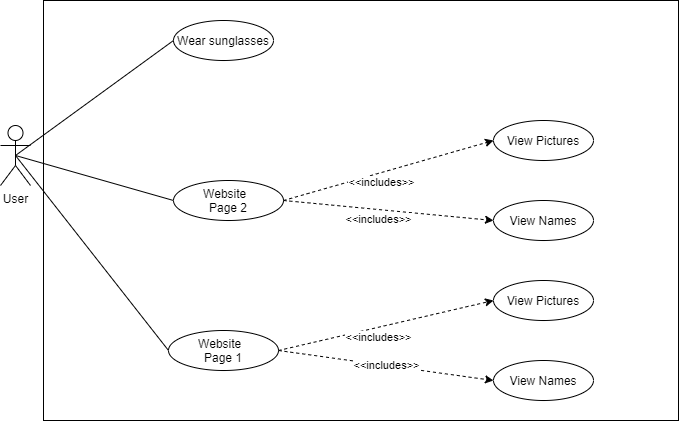

The diagram above was exported from draw.io. Its source (the exported page's mxGraphModel, read from the mxfile embedded in the PNG):
<mxGraphModel dx="1640" dy="1639" grid="1" gridSize="10" guides="1" tooltips="1" connect="1" arrows="1" fold="1" page="1" pageScale="1" pageWidth="827" pageHeight="1169" math="0" shadow="0">
  <root>
    <mxCell id="0" />
    <mxCell id="1" parent="0" />
    <mxCell id="qd9L8tunNevo8xC_eopl-15" value="" style="rounded=0;whiteSpace=wrap;html=1;" parent="1" vertex="1">
      <mxGeometry x="-400" y="-560" width="635" height="420" as="geometry" />
    </mxCell>
    <mxCell id="qd9L8tunNevo8xC_eopl-17" value="User" style="shape=umlActor;verticalLabelPosition=bottom;verticalAlign=top;html=1;outlineConnect=0;" parent="1" vertex="1">
      <mxGeometry x="-443" y="-435" width="30" height="60" as="geometry" />
    </mxCell>
    <mxCell id="qd9L8tunNevo8xC_eopl-18" value="Website&amp;nbsp;&amp;nbsp;&lt;br&gt;Page 1" style="ellipse;whiteSpace=wrap;html=1;" parent="1" vertex="1">
      <mxGeometry x="-275" y="-230" width="110" height="40" as="geometry" />
    </mxCell>
    <mxCell id="qd9L8tunNevo8xC_eopl-19" value="Wear sunglasses" style="ellipse;whiteSpace=wrap;html=1;" parent="1" vertex="1">
      <mxGeometry x="-270" y="-540" width="100" height="40" as="geometry" />
    </mxCell>
    <mxCell id="qd9L8tunNevo8xC_eopl-20" value="" style="endArrow=none;html=1;exitX=0.5;exitY=0.5;exitDx=0;exitDy=0;exitPerimeter=0;entryX=0;entryY=0.5;entryDx=0;entryDy=0;" parent="1" source="qd9L8tunNevo8xC_eopl-17" target="qd9L8tunNevo8xC_eopl-19" edge="1">
      <mxGeometry width="50" height="50" relative="1" as="geometry">
        <mxPoint x="-250" y="-300" as="sourcePoint" />
        <mxPoint x="-200" y="-350" as="targetPoint" />
      </mxGeometry>
    </mxCell>
    <mxCell id="qd9L8tunNevo8xC_eopl-22" value="" style="endArrow=none;html=1;exitX=0.5;exitY=0.5;exitDx=0;exitDy=0;exitPerimeter=0;entryX=0;entryY=0.5;entryDx=0;entryDy=0;" parent="1" source="qd9L8tunNevo8xC_eopl-17" target="qd9L8tunNevo8xC_eopl-18" edge="1">
      <mxGeometry width="50" height="50" relative="1" as="geometry">
        <mxPoint x="-250" y="-300" as="sourcePoint" />
        <mxPoint x="-200" y="-350" as="targetPoint" />
      </mxGeometry>
    </mxCell>
    <mxCell id="qd9L8tunNevo8xC_eopl-25" value="View Pictures" style="ellipse;whiteSpace=wrap;html=1;" parent="1" vertex="1">
      <mxGeometry x="50" y="-280" width="100" height="40" as="geometry" />
    </mxCell>
    <mxCell id="qd9L8tunNevo8xC_eopl-26" value="View Names" style="ellipse;whiteSpace=wrap;html=1;" parent="1" vertex="1">
      <mxGeometry x="50" y="-200" width="100" height="40" as="geometry" />
    </mxCell>
    <mxCell id="qd9L8tunNevo8xC_eopl-37" value="&amp;lt;&amp;lt;includes&amp;gt;&amp;gt;" style="endArrow=classic;html=1;shadow=0;dashed=1;strokeColor=default;entryX=0;entryY=0.5;entryDx=0;entryDy=0;exitX=1;exitY=0.5;exitDx=0;exitDy=0;" parent="1" target="qd9L8tunNevo8xC_eopl-26" edge="1" source="qd9L8tunNevo8xC_eopl-18">
      <mxGeometry relative="1" as="geometry">
        <mxPoint x="-165" y="-320.42" as="sourcePoint" />
        <mxPoint x="-5" y="-320.42" as="targetPoint" />
      </mxGeometry>
    </mxCell>
    <mxCell id="qd9L8tunNevo8xC_eopl-41" value="&amp;lt;&amp;lt;includes&amp;gt;&amp;gt;" style="endArrow=classic;html=1;shadow=0;dashed=1;strokeColor=default;exitX=1;exitY=0.5;exitDx=0;exitDy=0;entryX=0;entryY=0.5;entryDx=0;entryDy=0;" parent="1" source="qd9L8tunNevo8xC_eopl-18" target="qd9L8tunNevo8xC_eopl-25" edge="1">
      <mxGeometry x="-0.0908" y="-10" relative="1" as="geometry">
        <mxPoint x="-175" y="-360.00000000000006" as="sourcePoint" />
        <mxPoint x="-70" y="-360" as="targetPoint" />
        <mxPoint as="offset" />
      </mxGeometry>
    </mxCell>
    <mxCell id="Ke4Qpaptqxc6m4gUVih5-1" value="Website&amp;nbsp;&amp;nbsp;&lt;br&gt;Page 2" style="ellipse;whiteSpace=wrap;html=1;" vertex="1" parent="1">
      <mxGeometry x="-270" y="-380" width="110" height="40" as="geometry" />
    </mxCell>
    <mxCell id="Ke4Qpaptqxc6m4gUVih5-2" value="" style="endArrow=none;html=1;exitX=0.5;exitY=0.5;exitDx=0;exitDy=0;exitPerimeter=0;entryX=0;entryY=0.5;entryDx=0;entryDy=0;" edge="1" parent="1" source="qd9L8tunNevo8xC_eopl-17" target="Ke4Qpaptqxc6m4gUVih5-1">
      <mxGeometry width="50" height="50" relative="1" as="geometry">
        <mxPoint x="-428" y="-410" as="sourcePoint" />
        <mxPoint x="-275" y="-325" as="targetPoint" />
      </mxGeometry>
    </mxCell>
    <mxCell id="Ke4Qpaptqxc6m4gUVih5-3" value="View Pictures" style="ellipse;whiteSpace=wrap;html=1;" vertex="1" parent="1">
      <mxGeometry x="50" y="-440" width="100" height="40" as="geometry" />
    </mxCell>
    <mxCell id="Ke4Qpaptqxc6m4gUVih5-4" value="View Names" style="ellipse;whiteSpace=wrap;html=1;" vertex="1" parent="1">
      <mxGeometry x="50" y="-360" width="100" height="40" as="geometry" />
    </mxCell>
    <mxCell id="Ke4Qpaptqxc6m4gUVih5-5" value="&amp;lt;&amp;lt;includes&amp;gt;&amp;gt;" style="endArrow=classic;html=1;shadow=0;dashed=1;strokeColor=default;exitX=1;exitY=0.5;exitDx=0;exitDy=0;entryX=0;entryY=0.5;entryDx=0;entryDy=0;" edge="1" parent="1" target="Ke4Qpaptqxc6m4gUVih5-3">
      <mxGeometry x="-0.0908" y="-10" relative="1" as="geometry">
        <mxPoint x="-160" y="-360" as="sourcePoint" />
        <mxPoint x="55" y="-410" as="targetPoint" />
        <mxPoint as="offset" />
      </mxGeometry>
    </mxCell>
    <mxCell id="Ke4Qpaptqxc6m4gUVih5-6" value="&amp;lt;&amp;lt;includes&amp;gt;&amp;gt;" style="endArrow=classic;html=1;shadow=0;dashed=1;strokeColor=default;exitX=1;exitY=0.5;exitDx=0;exitDy=0;entryX=0;entryY=0.5;entryDx=0;entryDy=0;" edge="1" parent="1" source="Ke4Qpaptqxc6m4gUVih5-1" target="Ke4Qpaptqxc6m4gUVih5-4">
      <mxGeometry x="-0.0908" y="-10" relative="1" as="geometry">
        <mxPoint x="-150" y="-350" as="sourcePoint" />
        <mxPoint x="60" y="-420" as="targetPoint" />
        <mxPoint as="offset" />
      </mxGeometry>
    </mxCell>
  </root>
</mxGraphModel>